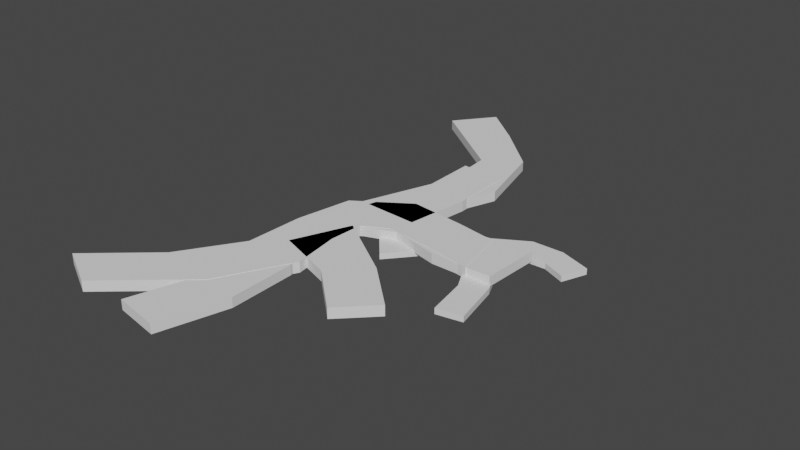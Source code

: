 # Source: path.blend  (saved by Blender 3.1.7; exported with 4.5.12 LTS)
import bpy
from mathutils import Matrix  # noqa: F401  (used for matrix-valued properties, if any)

bpy.ops.wm.read_factory_settings(use_empty=True)
scene = bpy.context.scene
scene.name = 'Scene'

# ---- collections
col_collection = bpy.data.collections.new('Collection'); scene.collection.children.link(col_collection)

# ---- world
world_world = bpy.data.worlds.new('World'); scene.world = world_world
world_world.use_nodes = True; world_world.node_tree.nodes.clear()
_N = world_world.node_tree.nodes; _L = world_world.node_tree.links
n0 = _N.new('ShaderNodeOutputWorld'); n0.name = 'World Output'; n0.location = (300, 300)
n1 = _N.new('ShaderNodeBackground'); n1.name = 'Background'; n1.location = (10, 300)
n1.inputs[0].default_value = (0.05088, 0.05088, 0.05088, 1.0)
_L.new(n1.outputs[0], n0.inputs[0])
n0.is_active_output = True
world_world.color = (0.05088, 0.05088, 0.05088)
world_world.use_sun_shadow = False
world_world.sun_shadow_jitter_overblur = 0.0

# ---- meshes
me_plane_002 = bpy.data.meshes.new('Plane.002')
me_plane_002.from_pydata([(0.5346, -0.1902, 0.1126), (0.5517, 0.1671, 0.1126), (-0.1257, -0.1159, 0.1126), (-0.2126, 0.2131, 0.1126), (-0.3159, -0.7462, 0.1126), (-0.5947, -0.7295, 0.1126), (-0.423, -1.562, 0.1126), (-0.7036, -1.511, 0.1126), (-0.4401, 1.384, 0.1126), (-0.6232, 1.16, 0.1126), (-0.01971, 0.6343, 0.1126), (-0.3247, 0.6073, 0.1126), (-0.2381, 0.04016, 0.1126), (-0.5443, -0.002761, 0.1126), (-0.697, 1.599, 0.1126), (-0.8847, 1.357, 0.1126), (-0.1354, 1.094, 0.1126), (-0.3496, 0.9543, 0.1126), (0.1629, -0.1872, 0.1126), (0.1404, 0.1323, 0.1126), (-0.3322, -0.1906, 0.1126), (-0.5901, 0.001319, 0.1126), (-0.3683, -0.4621, 0.1126), (-0.6367, -0.3578, 0.1126), (-0.3067, -1.155, 0.1126), (-0.5864, -1.122, 0.1126), (0.5346, -0.1902, 0.05258), (0.5517, 0.1671, 0.05258), (-0.1257, -0.1159, 0.05258), (-0.2126, 0.2131, 0.05258), (-0.3159, -0.7462, 0.05258), (-0.5947, -0.7295, 0.05258), (-0.423, -1.562, 0.05258), (-0.7036, -1.511, 0.05258), (-0.4401, 1.384, 0.05258), (-0.6232, 1.16, 0.05258), (-0.01971, 0.6343, 0.05258), (-0.3247, 0.6073, 0.05258), (-0.2381, 0.04016, 0.05258), (-0.5443, -0.002761, 0.05258), (-0.697, 1.599, 0.05258), (-0.8847, 1.357, 0.05258), (-0.1354, 1.094, 0.05258), (-0.3496, 0.9543, 0.05258), (0.1629, -0.1872, 0.05258), (0.1404, 0.1323, 0.05258), (-0.3322, -0.1906, 0.05258), (-0.5901, 0.001319, 0.05258), (-0.3683, -0.4621, 0.05258), (-0.6367, -0.3578, 0.05258), (-0.3067, -1.155, 0.05258), (-0.5864, -1.122, 0.05258)], [], [(19, 3, 2, 18), (23, 5, 4, 22), (25, 7, 6, 24), (15, 9, 8, 14), (17, 11, 10, 16), (11, 13, 12, 10), (9, 17, 16, 8), (1, 19, 18, 0), (3, 21, 20, 2), (21, 23, 22, 20), (5, 25, 24, 4), (45, 44, 28, 29), (49, 48, 30, 31), (51, 50, 32, 33), (41, 40, 34, 35), (43, 42, 36, 37), (37, 36, 38, 39), (35, 34, 42, 43), (27, 26, 44, 45), (29, 28, 46, 47), (47, 46, 48, 49), (31, 30, 50, 51), (18, 2, 28, 44), (1, 0, 26, 27), (3, 19, 45, 29), (22, 4, 30, 48), (5, 23, 49, 31), (24, 6, 32, 50), (7, 25, 51, 33), (6, 7, 33, 32), (14, 8, 34, 40), (9, 15, 41, 35), (16, 10, 36, 42), (11, 17, 43, 37), (10, 12, 38, 36), (13, 11, 37, 39), (12, 13, 39, 38), (41, 15, 14, 40), (8, 16, 42, 34), (17, 9, 35, 43), (0, 18, 44, 26), (19, 1, 27, 45), (2, 20, 46, 28), (21, 3, 29, 47), (20, 22, 48, 46), (23, 21, 47, 49), (4, 24, 50, 30), (25, 5, 31, 51)])
_uv = me_plane_002.uv_layers.new(name='UVMap')
_uv.uv.foreach_set('vector', [0.1667, 0.1667, 0.3333, 0.1667, 0.3333, 0.0, 0.1667, 0.0, 0.5833, 0.1667, 0.6667, 0.1667, 0.6667, 0.0, 0.5833, 0.0, 0.8224, 0.1667, 1.0, 0.1667, 1.0, 0.0, 0.8224, 0.0, 0.1667, 0.1667, 0.3333, 0.1667, 0.3333, 0.0, 0.1667, 0.0, 0.5, 0.1667, 0.6667, 0.1667, 0.6667, 0.0, 0.5, 0.0, 0.6667, 0.1667, 1.0, 0.1667, 1.0, 0.0, 0.6667, 0.0, 0.3333, 0.1667, 0.5, 0.1667, 0.5, 0.0, 0.3333, 0.0, 0.0, 0.1667, 0.1667, 0.1667, 0.1667, 0.0, 0.0, 0.0, 0.3333, 0.1667, 0.5, 0.1667, 0.5, 0.0, 0.3333, 0.0, 0.5, 0.1667, 0.5833, 0.1667, 0.5833, 0.0, 0.5, 0.0, 0.6667, 0.1667, 0.8224, 0.1667, 0.8224, 0.0, 0.6667, 0.0, 0.1667, 0.1667, 0.1667, 0.0, 0.3333, 0.0, 0.3333, 0.1667, 0.5833, 0.1667, 0.5833, 0.0, 0.6667, 0.0, 0.6667, 0.1667, 0.8224, 0.1667, 0.8224, 0.0, 1.0, 0.0, 1.0, 0.1667, 0.1667, 0.1667, 0.1667, 0.0, 0.3333, 0.0, 0.3333, 0.1667, 0.5, 0.1667, 0.5, 0.0, 0.6667, 0.0, 0.6667, 0.1667, 0.6667, 0.1667, 0.6667, 0.0, 1.0, 0.0, 1.0, 0.1667, 0.3333, 0.1667, 0.3333, 0.0, 0.5, 0.0, 0.5, 0.1667, 0.0, 0.1667, 0.0, 0.0, 0.1667, 0.0, 0.1667, 0.1667, 0.3333, 0.1667, 0.3333, 0.0, 0.5, 0.0, 0.5, 0.1667, 0.5, 0.1667, 0.5, 0.0, 0.5833, 0.0, 0.5833, 0.1667, 0.6667, 0.1667, 0.6667, 0.0, 0.8224, 0.0, 0.8224, 0.1667, 0.1667, 0.0, 0.3333, 0.0, 0.3333, 0.0, 0.1667, 0.0, 0.0, 0.1667, 0.0, 0.0, 0.0, 0.0, 0.0, 0.1667, 0.3333, 0.1667, 0.1667, 0.1667, 0.1667, 0.1667, 0.3333, 0.1667, 0.5833, 0.0, 0.6667, 0.0, 0.6667, 0.0, 0.5833, 0.0, 0.6667, 0.1667, 0.5833, 0.1667, 0.5833, 0.1667, 0.6667, 0.1667, 0.8224, 0.0, 1.0, 0.0, 1.0, 0.0, 0.8224, 0.0, 1.0, 0.1667, 0.8224, 0.1667, 0.8224, 0.1667, 1.0, 0.1667, 1.0, 0.0, 1.0, 0.1667, 1.0, 0.1667, 1.0, 0.0, 0.1667, 0.0, 0.3333, 0.0, 0.3333, 0.0, 0.1667, 0.0, 0.3333, 0.1667, 0.1667, 0.1667, 0.1667, 0.1667, 0.3333, 0.1667, 0.5, 0.0, 0.6667, 0.0, 0.6667, 0.0, 0.5, 0.0, 0.6667, 0.1667, 0.5, 0.1667, 0.5, 0.1667, 0.6667, 0.1667, 0.6667, 0.0, 1.0, 0.0, 1.0, 0.0, 0.6667, 0.0, 1.0, 0.1667, 0.6667, 0.1667, 0.6667, 0.1667, 1.0, 0.1667, 1.0, 0.0, 1.0, 0.1667, 1.0, 0.1667, 1.0, 0.0, 0.1667, 0.1667, 0.1667, 0.1667, 0.1667, 0.0, 0.1667, 0.0, 0.3333, 0.0, 0.5, 0.0, 0.5, 0.0, 0.3333, 0.0, 0.5, 0.1667, 0.3333, 0.1667, 0.3333, 0.1667, 0.5, 0.1667, 0.0, 0.0, 0.1667, 0.0, 0.1667, 0.0, 0.0, 0.0, 0.1667, 0.1667, 0.0, 0.1667, 0.0, 0.1667, 0.1667, 0.1667, 0.3333, 0.0, 0.5, 0.0, 0.5, 0.0, 0.3333, 0.0, 0.5, 0.1667, 0.3333, 0.1667, 0.3333, 0.1667, 0.5, 0.1667, 0.5, 0.0, 0.5833, 0.0, 0.5833, 0.0, 0.5, 0.0, 0.5833, 0.1667, 0.5, 0.1667, 0.5, 0.1667, 0.5833, 0.1667, 0.6667, 0.0, 0.8224, 0.0, 0.8224, 0.0, 0.6667, 0.0, 0.8224, 0.1667, 0.6667, 0.1667, 0.6667, 0.1667, 0.8224, 0.1667])
me_plane_002.use_remesh_fix_poles = True
me_plane_002.use_remesh_preserve_attributes = False
me_plane_002.update()
me_plane_003 = bpy.data.meshes.new('Plane.003')
me_plane_003.from_pydata([(0.3874, -0.198, 0.1147), (0.3191, 0.1306, 0.1147), (-0.1827, -0.1127, 0.1147), (-0.2695, 0.2163, 0.1147), (-0.3018, -0.6926, 0.1147), (-0.6658, -0.7008, 0.1147), (-0.9988, -1.527, 0.1147), (-1.272, -1.386, 0.1147), (-0.08624, 0.4116, 0.1147), (-0.3658, 0.4375, 0.1147), (-0.1397, 0.01819, 0.1147), (-0.4728, 0.03943, 0.1147), (0.09646, -0.146, 0.1147), (0.07393, 0.1735, 0.1147), (-0.3322, -0.1906, 0.1147), (-0.5901, 0.001319, 0.1147), (-0.3449, -0.4031, 0.1147), (-0.6538, -0.3408, 0.1147), (-0.5299, -1.12, 0.1147), (-0.8949, -1.058, 0.1147), (0.3874, -0.198, 0.05042), (0.3191, 0.1306, 0.05042), (-0.1827, -0.1127, 0.05042), (-0.2695, 0.2163, 0.05042), (-0.3018, -0.6926, 0.05042), (-0.6658, -0.7008, 0.05042), (-0.9988, -1.527, 0.05042), (-1.272, -1.386, 0.05042), (-0.08624, 0.4116, 0.05042), (-0.3658, 0.4375, 0.05042), (-0.1397, 0.01819, 0.05042), (-0.4728, 0.03943, 0.05042), (-0.371, 0.8172, 0.05042), (-0.09475, 0.7916, 0.05042), (-0.371, 0.8172, 0.1147), (-0.09475, 0.7916, 0.1147), (0.09646, -0.146, 0.05042), (0.07393, 0.1735, 0.05042), (-0.3322, -0.1906, 0.05042), (-0.5901, 0.001319, 0.05042), (-0.3449, -0.4031, 0.05042), (-0.6538, -0.3408, 0.05042), (-0.5299, -1.12, 0.05042), (-0.8949, -1.058, 0.05042), (-0.1529, -0.6896, 0.1147), (0.04601, -0.4914, 0.1147), (-0.5109, -0.5614, 0.1147), (-0.3649, -0.2159, 0.1147), (-0.1529, -0.6896, 0.05042), (0.04601, -0.4914, 0.05042), (-0.5109, -0.5614, 0.05042), (-0.3649, -0.2159, 0.05042), (0.3123, -0.7372, 0.05042), (0.1158, -0.9329, 0.05042), (0.3123, -0.7372, 0.1147), (0.1158, -0.9329, 0.1147)], [], [(13, 3, 2, 12), (17, 5, 4, 16), (19, 7, 6, 18), (9, 11, 10, 8), (1, 13, 12, 0), (3, 15, 14, 2), (15, 17, 16, 14), (5, 19, 18, 4), (37, 36, 22, 23), (41, 40, 24, 25), (43, 42, 26, 27), (9, 8, 35, 34), (8, 28, 33, 35), (29, 28, 30, 31), (28, 29, 32, 33), (21, 20, 36, 37), (23, 22, 38, 39), (39, 38, 40, 41), (25, 24, 42, 43), (12, 2, 22, 36), (1, 0, 20, 21), (3, 13, 37, 23), (16, 4, 24, 40), (5, 17, 41, 25), (18, 6, 26, 42), (7, 19, 43, 27), (6, 7, 27, 26), (29, 9, 34, 32), (8, 10, 30, 28), (11, 9, 29, 31), (10, 11, 31, 30), (0, 12, 36, 20), (13, 1, 21, 37), (2, 14, 38, 22), (15, 3, 23, 39), (14, 16, 40, 38), (17, 15, 39, 41), (4, 18, 42, 24), (19, 5, 25, 43), (45, 47, 46, 44), (45, 44, 55, 54), (44, 48, 53, 55), (49, 48, 50, 51), (48, 49, 52, 53), (49, 45, 54, 52), (44, 46, 50, 48), (47, 45, 49, 51), (46, 47, 51, 50), (55, 53, 52, 54), (33, 32, 34, 35)])
_uv = me_plane_003.uv_layers.new(name='UVMap')
_uv.uv.foreach_set('vector', [0.1667, 0.1667, 0.3333, 0.1667, 0.3333, 0.0, 0.1667, 0.0, 0.5833, 0.1667, 0.6667, 0.1667, 0.6667, 0.0, 0.5833, 0.0, 0.8224, 0.1667, 1.0, 0.1667, 1.0, 0.0, 0.8224, 0.0, 0.6667, 0.1667, 1.0, 0.1667, 1.0, 0.0, 0.6667, 0.0, 0.0, 0.1667, 0.1667, 0.1667, 0.1667, 0.0, 0.0, 0.0, 0.3333, 0.1667, 0.5, 0.1667, 0.5, 0.0, 0.3333, 0.0, 0.5, 0.1667, 0.5833, 0.1667, 0.5833, 0.0, 0.5, 0.0, 0.6667, 0.1667, 0.8224, 0.1667, 0.8224, 0.0, 0.6667, 0.0, 0.1667, 0.1667, 0.1667, 0.0, 0.3333, 0.0, 0.3333, 0.1667, 0.5833, 0.1667, 0.5833, 0.0, 0.6667, 0.0, 0.6667, 0.1667, 0.8224, 0.1667, 0.8224, 0.0, 1.0, 0.0, 1.0, 0.1667, 0.6667, 0.1667, 0.6667, 0.0, 0.6667, 0.0, 0.6667, 0.1667, 0.6667, 0.0, 0.6667, 0.0, 0.6667, 0.0, 0.6667, 0.0, 0.6667, 0.1667, 0.6667, 0.0, 1.0, 0.0, 1.0, 0.1667, 0.6667, 0.0, 0.6667, 0.1667, 0.6667, 0.1667, 0.6667, 0.0, 0.0, 0.1667, 0.0, 0.0, 0.1667, 0.0, 0.1667, 0.1667, 0.3333, 0.1667, 0.3333, 0.0, 0.5, 0.0, 0.5, 0.1667, 0.5, 0.1667, 0.5, 0.0, 0.5833, 0.0, 0.5833, 0.1667, 0.6667, 0.1667, 0.6667, 0.0, 0.8224, 0.0, 0.8224, 0.1667, 0.1667, 0.0, 0.3333, 0.0, 0.3333, 0.0, 0.1667, 0.0, 0.0, 0.1667, 0.0, 0.0, 0.0, 0.0, 0.0, 0.1667, 0.3333, 0.1667, 0.1667, 0.1667, 0.1667, 0.1667, 0.3333, 0.1667, 0.5833, 0.0, 0.6667, 0.0, 0.6667, 0.0, 0.5833, 0.0, 0.6667, 0.1667, 0.5833, 0.1667, 0.5833, 0.1667, 0.6667, 0.1667, 0.8224, 0.0, 1.0, 0.0, 1.0, 0.0, 0.8224, 0.0, 1.0, 0.1667, 0.8224, 0.1667, 0.8224, 0.1667, 1.0, 0.1667, 1.0, 0.0, 1.0, 0.1667, 1.0, 0.1667, 1.0, 0.0, 0.6667, 0.1667, 0.6667, 0.1667, 0.6667, 0.1667, 0.6667, 0.1667, 0.6667, 0.0, 1.0, 0.0, 1.0, 0.0, 0.6667, 0.0, 1.0, 0.1667, 0.6667, 0.1667, 0.6667, 0.1667, 1.0, 0.1667, 1.0, 0.0, 1.0, 0.1667, 1.0, 0.1667, 1.0, 0.0, 0.0, 0.0, 0.1667, 0.0, 0.1667, 0.0, 0.0, 0.0, 0.1667, 0.1667, 0.0, 0.1667, 0.0, 0.1667, 0.1667, 0.1667, 0.3333, 0.0, 0.5, 0.0, 0.5, 0.0, 0.3333, 0.0, 0.5, 0.1667, 0.3333, 0.1667, 0.3333, 0.1667, 0.5, 0.1667, 0.5, 0.0, 0.5833, 0.0, 0.5833, 0.0, 0.5, 0.0, 0.5833, 0.1667, 0.5, 0.1667, 0.5, 0.1667, 0.5833, 0.1667, 0.6667, 0.0, 0.8224, 0.0, 0.8224, 0.0, 0.6667, 0.0, 0.8224, 0.1667, 0.6667, 0.1667, 0.6667, 0.1667, 0.8224, 0.1667, 0.6667, 0.1667, 1.0, 0.1667, 1.0, 0.0, 0.6667, 0.0, 0.6667, 0.1667, 0.6667, 0.0, 0.6667, 0.0, 0.6667, 0.1667, 0.6667, 0.0, 0.6667, 0.0, 0.6667, 0.0, 0.6667, 0.0, 0.6667, 0.1667, 0.6667, 0.0, 1.0, 0.0, 1.0, 0.1667, 0.6667, 0.0, 0.6667, 0.1667, 0.6667, 0.1667, 0.6667, 0.0, 0.6667, 0.1667, 0.6667, 0.1667, 0.6667, 0.1667, 0.6667, 0.1667, 0.6667, 0.0, 1.0, 0.0, 1.0, 0.0, 0.6667, 0.0, 1.0, 0.1667, 0.6667, 0.1667, 0.6667, 0.1667, 1.0, 0.1667, 1.0, 0.0, 1.0, 0.1667, 1.0, 0.1667, 1.0, 0.0, 0.6667, 0.0, 0.6667, 0.0, 0.6667, 0.1667, 0.6667, 0.1667, 0.6667, 0.0, 0.6667, 0.1667, 0.6667, 0.1667, 0.6667, 0.0])
me_plane_003.use_remesh_fix_poles = True
me_plane_003.use_remesh_preserve_attributes = False
me_plane_003.update()
me_plane_004 = bpy.data.meshes.new('Plane.004')
me_plane_004.from_pydata([(0.7642, 0.1202, 0.06311), (0.8245, 0.2693, 0.06311), (0.4879, 0.1769, 0.06311), (0.4438, 0.3398, 0.06311), (-0.1051, -0.2933, 0.06311), (-0.2332, -0.1469, 0.06311), (0.6267, 0.1811, 0.06311), (0.6366, 0.3391, 0.06311), (0.3947, 0.1214, 0.06311), (0.2394, 0.2207, 0.06311), (0.08164, -0.07329, 0.06311), (-0.04149, 0.06373, 0.06311), (0.7642, 0.1202, 0.02775), (0.8245, 0.2693, 0.02775), (0.4879, 0.1769, 0.02775), (0.4438, 0.3398, 0.02775), (-0.1051, -0.2933, 0.02775), (-0.2332, -0.1469, 0.02775), (0.6267, 0.1811, 0.02775), (0.6366, 0.3391, 0.02775), (0.3947, 0.1214, 0.02775), (0.2394, 0.2207, 0.02775), (0.08164, -0.07329, 0.02775), (-0.04149, 0.06373, 0.02775), (0.3155, -0.09814, 0.06311), (0.4578, -0.002489, 0.06311), (0.1669, 0.0324, 0.06311), (0.3265, 0.1513, 0.06311), (0.3155, -0.09814, 0.02775), (0.4578, -0.002489, 0.02775), (0.1669, 0.0324, 0.02775), (0.3265, 0.1513, 0.02775), (0.5527, -0.2148, 0.02775), (0.4157, -0.2932, 0.02775), (0.5527, -0.2148, 0.06311), (0.4157, -0.2932, 0.06311), (0.6144, -0.5102, 0.02775), (0.4594, -0.5399, 0.02775), (0.6144, -0.5102, 0.06311), (0.4594, -0.5399, 0.06311)], [], [(7, 3, 2, 6), (11, 5, 4, 10), (1, 7, 6, 0), (3, 9, 8, 2), (9, 11, 10, 8), (19, 18, 14, 15), (23, 22, 16, 17), (13, 12, 18, 19), (15, 14, 20, 21), (21, 20, 22, 23), (6, 2, 14, 18), (1, 0, 12, 13), (3, 7, 19, 15), (10, 4, 16, 22), (5, 11, 23, 17), (0, 6, 18, 12), (7, 1, 13, 19), (2, 8, 20, 14), (9, 3, 15, 21), (8, 10, 22, 20), (11, 9, 21, 23), (25, 27, 26, 24), (25, 24, 35, 34), (24, 28, 33, 35), (29, 28, 30, 31), (28, 29, 32, 33), (29, 25, 34, 32), (24, 26, 30, 28), (27, 25, 29, 31), (26, 27, 31, 30), (32, 34, 38, 36), (39, 37, 36, 38), (35, 33, 37, 39), (33, 32, 36, 37), (34, 35, 39, 38), (5, 17, 16, 4)])
_uv = me_plane_004.uv_layers.new(name='UVMap')
_uv.uv.foreach_set('vector', [0.1667, 0.1667, 0.3333, 0.1667, 0.3333, 0.0, 0.1667, 0.0, 0.5833, 0.1667, 0.6667, 0.1667, 0.6667, 0.0, 0.5833, 0.0, 0.0, 0.1667, 0.1667, 0.1667, 0.1667, 0.0, 0.0, 0.0, 0.3333, 0.1667, 0.5, 0.1667, 0.5, 0.0, 0.3333, 0.0, 0.5, 0.1667, 0.5833, 0.1667, 0.5833, 0.0, 0.5, 0.0, 0.1667, 0.1667, 0.1667, 0.0, 0.3333, 0.0, 0.3333, 0.1667, 0.5833, 0.1667, 0.5833, 0.0, 0.6667, 0.0, 0.6667, 0.1667, 0.0, 0.1667, 0.0, 0.0, 0.1667, 0.0, 0.1667, 0.1667, 0.3333, 0.1667, 0.3333, 0.0, 0.5, 0.0, 0.5, 0.1667, 0.5, 0.1667, 0.5, 0.0, 0.5833, 0.0, 0.5833, 0.1667, 0.1667, 0.0, 0.3333, 0.0, 0.3333, 0.0, 0.1667, 0.0, 0.0, 0.1667, 0.0, 0.0, 0.0, 0.0, 0.0, 0.1667, 0.3333, 0.1667, 0.1667, 0.1667, 0.1667, 0.1667, 0.3333, 0.1667, 0.5833, 0.0, 0.6667, 0.0, 0.6667, 0.0, 0.5833, 0.0, 0.6667, 0.1667, 0.5833, 0.1667, 0.5833, 0.1667, 0.6667, 0.1667, 0.0, 0.0, 0.1667, 0.0, 0.1667, 0.0, 0.0, 0.0, 0.1667, 0.1667, 0.0, 0.1667, 0.0, 0.1667, 0.1667, 0.1667, 0.3333, 0.0, 0.5, 0.0, 0.5, 0.0, 0.3333, 0.0, 0.5, 0.1667, 0.3333, 0.1667, 0.3333, 0.1667, 0.5, 0.1667, 0.5, 0.0, 0.5833, 0.0, 0.5833, 0.0, 0.5, 0.0, 0.5833, 0.1667, 0.5, 0.1667, 0.5, 0.1667, 0.5833, 0.1667, 0.6667, 0.1667, 1.0, 0.1667, 1.0, 0.0, 0.6667, 0.0, 0.6667, 0.1667, 0.6667, 0.0, 0.6667, 0.0, 0.6667, 0.1667, 0.6667, 0.0, 0.6667, 0.0, 0.6667, 0.0, 0.6667, 0.0, 0.6667, 0.1667, 0.6667, 0.0, 1.0, 0.0, 1.0, 0.1667, 0.6667, 0.0, 0.6667, 0.1667, 0.6667, 0.1667, 0.6667, 0.0, 0.6667, 0.1667, 0.6667, 0.1667, 0.6667, 0.1667, 0.6667, 0.1667, 0.6667, 0.0, 1.0, 0.0, 1.0, 0.0, 0.6667, 0.0, 1.0, 0.1667, 0.6667, 0.1667, 0.6667, 0.1667, 1.0, 0.1667, 1.0, 0.0, 1.0, 0.1667, 1.0, 0.1667, 1.0, 0.0, 0.6667, 0.1667, 0.6667, 0.1667, 0.6667, 0.1667, 0.6667, 0.1667, 0.6667, 0.0, 0.6667, 0.0, 0.6667, 0.1667, 0.6667, 0.1667, 0.6667, 0.0, 0.6667, 0.0, 0.6667, 0.0, 0.6667, 0.0, 0.6667, 0.0, 0.6667, 0.1667, 0.6667, 0.1667, 0.6667, 0.0, 0.6667, 0.1667, 0.6667, 0.0, 0.6667, 0.0, 0.6667, 0.1667, 0.6667, 0.1667, 0.6667, 0.1667, 0.6667, 0.0, 0.6667, 0.0])
me_plane_004.use_remesh_fix_poles = True
me_plane_004.use_remesh_preserve_attributes = False
me_plane_004.update()

# ---- objects
ob_empty = bpy.data.objects.new('Empty', None)
ob_path1 = bpy.data.objects.new('PAth1', me_plane_002)
ob_empty_001 = bpy.data.objects.new('Empty.001', None)
ob_path0 = bpy.data.objects.new('Path0', me_plane_003)
ob_empty_002 = bpy.data.objects.new('Empty.002', None)
ob_path2 = bpy.data.objects.new('Path2', me_plane_004)

# ---- transforms, parenting, visibility, modifiers, constraints
ob_empty.location = (0.0, 0.0, 0.0)
ob_empty.empty_display_type = 'IMAGE'
ob_empty.empty_display_size = 5.0
ob_empty.use_empty_image_alpha = True
ob_empty.color = (1.0, 1.0, 1.0, 0.1181)
ob_path1.location = (0.0, 0.0, 0.0)
ob_empty_001.location = (-0.1615, -0.2224, 0.0)
ob_empty_001.empty_display_type = 'IMAGE'
ob_empty_001.empty_display_size = 5.0
ob_path0.location = (0.0, 0.0, 0.0)
ob_empty_002.location = (0.05401, -0.1657, 0.0)
ob_empty_002.scale = (0.6057, 0.6057, 0.6057)
ob_empty_002.empty_display_type = 'IMAGE'
ob_empty_002.empty_display_size = 5.0
ob_path2.location = (0.0, 0.0, 0.0)

# ---- collection membership
col_collection.objects.link(ob_empty)
col_collection.objects.link(ob_path1)
col_collection.objects.link(ob_empty_001)
col_collection.objects.link(ob_path0)
col_collection.objects.link(ob_empty_002)
col_collection.objects.link(ob_path2)

# ---- scene / render settings (as saved in the file)
scene.frame_start = 1; scene.frame_end = 250; scene.frame_set(1)
scene.render.engine = 'BLENDER_EEVEE_NEXT'
scene.cycles.sampling_pattern = 'TABULATED_SOBOL'
scene.cycles.use_light_tree = False
scene.view_settings.view_transform = 'Filmic'
bpy.context.view_layer.update()

# ---- added for rendering (the .blend has no active camera and no usable light): camera, sun
cam_auto = bpy.data.cameras.new('AutoCamera')
cam_auto.lens = 50.0
cam_auto.sensor_width = 36.0
cam_auto.clip_end = 1000.0
ob_auto_camera = bpy.data.objects.new('AutoCamera', cam_auto)
scene.collection.objects.link(ob_auto_camera)
ob_auto_camera.location = (3.28671, -4.19436, 2.87974)
ob_auto_camera.rotation_euler = (1.09748, -7.21219e-08, 0.694738)
scene.camera = ob_auto_camera
light_auto_sun = bpy.data.lights.new('AutoSun', 'SUN')
light_auto_sun.energy = 3.0
light_auto_sun.angle = 0.0523599
ob_auto_sun = bpy.data.objects.new('AutoSun', light_auto_sun)
scene.collection.objects.link(ob_auto_sun)
ob_auto_sun.rotation_euler = (0.872665, 0.174533, 0.523599)
bpy.context.view_layer.update()
